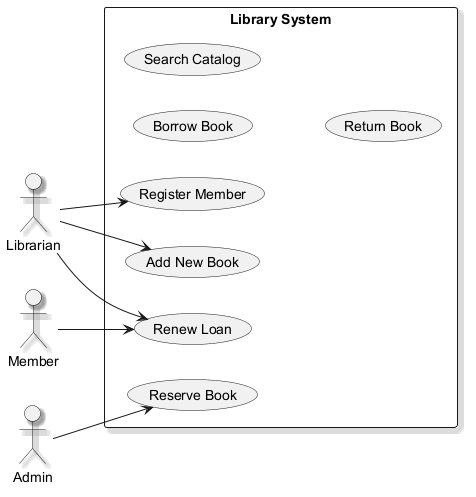

The diagram above was rendered by PlantUML. Its source (embedded in the PNG):
@startuml
skinparam shadowing true
left to right direction
actor "Librarian" as Librarian
actor "Admin" as Admin
actor "Member" as Member
rectangle "Library System" {
  usecase "Register Member" as UC_RegisterMember
  usecase "Borrow Book" as UC_BorrowBook
  usecase "Search Catalog" as UC_SearchCatalog
  usecase "Add New Book" as UC_AddNewBook
  usecase "Renew Loan" as UC_RenewLoan
  usecase "Reserve Book" as UC_ReserveBook
  usecase "Return Book" as UC_ReturnBook
}
Librarian --> UC_RenewLoan
Librarian --> UC_AddNewBook
Librarian --> UC_RegisterMember
Admin --> UC_ReserveBook
Member --> UC_RenewLoan
@enduml